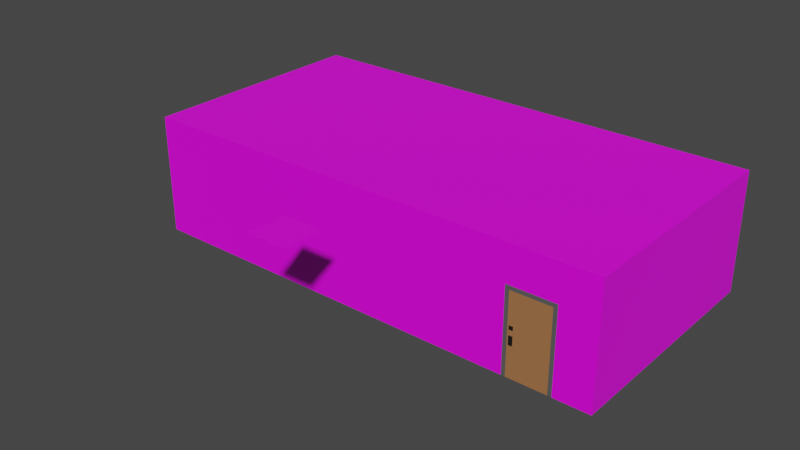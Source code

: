 # Source: Facility_ObservationDeck.blend  (saved by Blender 2.81.16; exported with 4.5.12 LTS)
import bpy
from mathutils import Matrix  # noqa: F401  (used for matrix-valued properties, if any)

bpy.ops.wm.read_factory_settings(use_empty=True)
scene = bpy.context.scene
scene.name = 'Scene'

# ---- collections
col_collection = bpy.data.collections.new('Collection'); scene.collection.children.link(col_collection)

# ---- images (referenced by path relative to the original .blend; pixels are not part of the script)
import os
ASSET_DIR = os.environ.get("B2B_ASSET_DIR", "")  # directory of the original .blend (textures are referenced by path, not embedded)
HERE = os.path.dirname(os.path.abspath(__file__))  # packed textures are extracted next to this script under _unpacked/

def load_image(name, relpath, width, height, colorspace="sRGB"):
    """Load a texture the original file referenced (path relative to the .blend, or extracted next to this script)."""
    p = next((c for c in (os.path.join(HERE, relpath), os.path.join(ASSET_DIR, relpath)) if relpath and os.path.exists(c)), "")
    if p:
        img = bpy.data.images.load(p, check_existing=True)
        img.name = name
    else:  # same state as the original file: an image datablock whose file is absent (Cycles renders it pink)
        img = bpy.data.images.new(name, width, height)
        img.source = "FILE"
        img.filepath = "//" + (relpath or name)
    img.colorspace_settings.name = colorspace
    return img
img_tile_png = load_image('tile.png', 'tile.png', 1024, 1024, 'sRGB')

# ---- materials (node trees are filled in below, after node groups)
mat_tile = bpy.data.materials.new('Tile')
mat_tile.alpha_threshold = 0.0
mat_tile.use_transparent_shadow = False
mat_tile.line_color = (0.0, 0.0, 0.0, 1.0)
mat_door = bpy.data.materials.new('Door')
mat_door.use_transparent_shadow = False
mat_windowframe = bpy.data.materials.new('Windowframe')
mat_windowframe.use_transparent_shadow = False
mat_floortile = bpy.data.materials.new('Floortile')
mat_floortile.use_transparent_shadow = False
mat_ceiling = bpy.data.materials.new('Ceiling')
mat_ceiling.use_transparent_shadow = False
mat_doorknobmetal = bpy.data.materials.new('Doorknobmetal')
mat_doorknobmetal.use_transparent_shadow = False
mat_table = bpy.data.materials.new('Table')
mat_table.use_transparent_shadow = False
mat_computer = bpy.data.materials.new('Computer')
mat_computer.use_transparent_shadow = False
mat_chair = bpy.data.materials.new('Chair')
mat_chair.use_transparent_shadow = False

# ---- material node trees
mat_tile.use_nodes = True; mat_tile.node_tree.nodes.clear()
_N = mat_tile.node_tree.nodes; _L = mat_tile.node_tree.links
n0 = _N.new('ShaderNodeOutputMaterial'); n0.name = 'Material Output'; n0.location = (300, 300)
n1 = _N.new('ShaderNodeBsdfPrincipled'); n1.name = 'Principled BSDF'; n1.location = (10, 300)
n1.distribution = 'GGX'
n1.subsurface_method = 'BURLEY'
n1.inputs[2].default_value = 0.4
n1.inputs[3].default_value = 1.45
n1.inputs[27].default_value = (0.0, 0.0, 0.0, 1.0)
n1.inputs[28].default_value = 1.0
n2 = _N.new('ShaderNodeTexImage'); n2.name = 'Image Texture'; n2.location = (-280, 260)
n2.image = img_tile_png
_L.new(n1.outputs[0], n0.inputs[0])
_L.new(n2.outputs[0], n1.inputs[0])
n0.is_active_output = True
mat_door.use_nodes = True; mat_door.node_tree.nodes.clear()
_N = mat_door.node_tree.nodes; _L = mat_door.node_tree.links
n0 = _N.new('ShaderNodeOutputMaterial'); n0.name = 'Material Output'; n0.location = (300, 300)
n1 = _N.new('ShaderNodeBsdfPrincipled'); n1.name = 'Principled BSDF'; n1.location = (10, 300)
n1.distribution = 'GGX'
n1.subsurface_method = 'BURLEY'
n1.inputs[0].default_value = (0.3801, 0.1633, 0.06277, 1.0)
n1.inputs[3].default_value = 1.45
n1.inputs[27].default_value = (0.0, 0.0, 0.0, 1.0)
n1.inputs[28].default_value = 1.0
_L.new(n1.outputs[0], n0.inputs[0])
n0.is_active_output = True
mat_windowframe.use_nodes = True; mat_windowframe.node_tree.nodes.clear()
_N = mat_windowframe.node_tree.nodes; _L = mat_windowframe.node_tree.links
n0 = _N.new('ShaderNodeOutputMaterial'); n0.name = 'Material Output'; n0.location = (300, 300)
n1 = _N.new('ShaderNodeBsdfPrincipled'); n1.name = 'Principled BSDF'; n1.location = (10, 300)
n1.distribution = 'GGX'
n1.subsurface_method = 'BURLEY'
n1.inputs[0].default_value = (0.2703, 0.2703, 0.2703, 1.0)
n1.inputs[1].default_value = 0.7349
n1.inputs[3].default_value = 1.45
n1.inputs[13].default_value = 0.5482
n1.inputs[27].default_value = (0.0, 0.0, 0.0, 1.0)
n1.inputs[28].default_value = 1.0
_L.new(n1.outputs[0], n0.inputs[0])
n0.is_active_output = True
mat_floortile.use_nodes = True; mat_floortile.node_tree.nodes.clear()
_N = mat_floortile.node_tree.nodes; _L = mat_floortile.node_tree.links
n0 = _N.new('ShaderNodeOutputMaterial'); n0.name = 'Material Output'; n0.location = (300, 300)
n1 = _N.new('ShaderNodeBsdfPrincipled'); n1.name = 'Principled BSDF'; n1.location = (10, 300)
n1.distribution = 'GGX'
n1.subsurface_method = 'BURLEY'
n1.inputs[3].default_value = 1.45
n1.inputs[27].default_value = (0.0, 0.0, 0.0, 1.0)
n1.inputs[28].default_value = 1.0
n2 = _N.new('ShaderNodeTexImage'); n2.name = 'Image Texture'; n2.location = (-280, 260)
n2.image = img_tile_png
_L.new(n1.outputs[0], n0.inputs[0])
_L.new(n2.outputs[0], n1.inputs[0])
n0.is_active_output = True
mat_ceiling.use_nodes = True; mat_ceiling.node_tree.nodes.clear()
_N = mat_ceiling.node_tree.nodes; _L = mat_ceiling.node_tree.links
n0 = _N.new('ShaderNodeOutputMaterial'); n0.name = 'Material Output'; n0.location = (300, 300)
n1 = _N.new('ShaderNodeBsdfPrincipled'); n1.name = 'Principled BSDF'; n1.location = (10, 300)
n1.distribution = 'GGX'
n1.subsurface_method = 'BURLEY'
n1.inputs[3].default_value = 1.45
n1.inputs[27].default_value = (0.0, 0.0, 0.0, 1.0)
n1.inputs[28].default_value = 1.0
n2 = _N.new('ShaderNodeTexImage'); n2.name = 'Image Texture'; n2.location = (-280, 260)
n2.image = img_tile_png
_L.new(n1.outputs[0], n0.inputs[0])
_L.new(n2.outputs[0], n1.inputs[0])
n0.is_active_output = True
mat_doorknobmetal.use_nodes = True; mat_doorknobmetal.node_tree.nodes.clear()
_N = mat_doorknobmetal.node_tree.nodes; _L = mat_doorknobmetal.node_tree.links
n0 = _N.new('ShaderNodeOutputMaterial'); n0.name = 'Material Output'; n0.location = (300, 300)
n1 = _N.new('ShaderNodeBsdfPrincipled'); n1.name = 'Principled BSDF'; n1.location = (10, 300)
n1.distribution = 'GGX'
n1.subsurface_method = 'BURLEY'
n1.inputs[0].default_value = (0.03741, 0.03741, 0.03741, 1.0)
n1.inputs[1].default_value = 0.7892
n1.inputs[3].default_value = 1.45
n1.inputs[27].default_value = (0.0, 0.0, 0.0, 1.0)
n1.inputs[28].default_value = 1.0
_L.new(n1.outputs[0], n0.inputs[0])
n0.is_active_output = True
mat_table.use_nodes = True; mat_table.node_tree.nodes.clear()
_N = mat_table.node_tree.nodes; _L = mat_table.node_tree.links
n0 = _N.new('ShaderNodeOutputMaterial'); n0.name = 'Material Output'; n0.location = (300, 300)
n1 = _N.new('ShaderNodeBsdfPrincipled'); n1.name = 'Principled BSDF'; n1.location = (10, 300)
n1.distribution = 'GGX'
n1.subsurface_method = 'BURLEY'
n1.inputs[0].default_value = (0.1817, 0.1817, 0.1817, 1.0)
n1.inputs[3].default_value = 1.45
n1.inputs[27].default_value = (0.0, 0.0, 0.0, 1.0)
n1.inputs[28].default_value = 1.0
_L.new(n1.outputs[0], n0.inputs[0])
n0.is_active_output = True
mat_computer.use_nodes = True; mat_computer.node_tree.nodes.clear()
_N = mat_computer.node_tree.nodes; _L = mat_computer.node_tree.links
n0 = _N.new('ShaderNodeOutputMaterial'); n0.name = 'Material Output'; n0.location = (300, 300)
n1 = _N.new('ShaderNodeBsdfPrincipled'); n1.name = 'Principled BSDF'; n1.location = (10, 300)
n1.distribution = 'GGX'
n1.subsurface_method = 'BURLEY'
n1.inputs[0].default_value = (0.003642, 0.003642, 0.003642, 1.0)
n1.inputs[3].default_value = 1.45
n1.inputs[13].default_value = 0.1446
n1.inputs[27].default_value = (0.0, 0.0, 0.0, 1.0)
n1.inputs[28].default_value = 1.0
_L.new(n1.outputs[0], n0.inputs[0])
n0.is_active_output = True
mat_chair.use_nodes = True; mat_chair.node_tree.nodes.clear()
_N = mat_chair.node_tree.nodes; _L = mat_chair.node_tree.links
n0 = _N.new('ShaderNodeOutputMaterial'); n0.name = 'Material Output'; n0.location = (300, 300)
n1 = _N.new('ShaderNodeBsdfPrincipled'); n1.name = 'Principled BSDF'; n1.location = (10, 300)
n1.distribution = 'GGX'
n1.subsurface_method = 'BURLEY'
n1.inputs[0].default_value = (0.01739, 0.01739, 0.01739, 1.0)
n1.inputs[3].default_value = 1.45
n1.inputs[13].default_value = 0.01807
n1.inputs[27].default_value = (0.0, 0.0, 0.0, 1.0)
n1.inputs[28].default_value = 1.0
_L.new(n1.outputs[0], n0.inputs[0])
n0.is_active_output = True

# ---- world
world_world = bpy.data.worlds.new('World'); scene.world = world_world
world_world.use_nodes = True; world_world.node_tree.nodes.clear()
_N = world_world.node_tree.nodes; _L = world_world.node_tree.links
n0 = _N.new('ShaderNodeOutputWorld'); n0.name = 'World Output'; n0.location = (300, 300)
n1 = _N.new('ShaderNodeBackground'); n1.name = 'Background'; n1.location = (10, 300)
n1.inputs[0].default_value = (0.05088, 0.05088, 0.05088, 1.0)
_L.new(n1.outputs[0], n0.inputs[0])
n0.is_active_output = True
world_world.color = (0.05088, 0.05088, 0.05088)
world_world.use_sun_shadow = False
world_world.sun_shadow_jitter_overblur = 0.0

# ---- meshes
me_cube = bpy.data.meshes.new('Cube')
me_cube.from_pydata([(6.0, 0.0, 3.0), (6.0, 0.0, 0.0), (6.0, -6.0, 0.0), (-6.0, 0.0, 0.0), (6.0, -6.0, 3.0), (-6.0, 0.0, 3.0), (-6.0, -6.0, 3.0), (-6.0, -6.0, 0.0), (5.0, -6.0, 3.0), (4.0, -6.0, 3.0), (5.0, 0.0, 0.0), (4.0, 0.0, 0.0), (4.0, 0.0, 3.0), (5.0, 0.0, 3.0), (4.0, -6.0, 0.0), (5.0, -6.0, 0.0), (-6.0, -6.0, 2.0), (-6.0, 0.0, 2.0), (6.0, 0.0, 2.0), (6.0, -6.0, 2.0), (5.0, -6.0, 2.0), (4.0, -6.0, 2.0), (5.9, 0.0, 3.0), (5.9, -6.0, 0.0), (5.9, -6.0, 3.0), (5.9, 0.0, 0.0), (5.9, -6.0, 2.0), (5.9, 0.0, 2.0), (-5.9, -6.0, 3.0), (-5.9, 0.0, 0.0), (-5.9, 0.0, 3.0), (-5.9, -6.0, 0.0), (-5.9, 0.0, 2.0), (-5.9, -6.0, 2.0), (-6.0, -6.0, 0.1), (-6.0, 0.0, 0.1), (6.0, 0.0, 0.1), (6.0, -6.0, 0.1), (5.0, -6.0, 0.1), (4.0, -6.0, 0.1), (4.0, 0.0, 0.1), (5.0, 0.0, 0.1), (5.9, 0.0, 0.1), (5.9, -6.0, 0.1), (-5.9, -6.0, 0.1), (-5.9, 0.0, 0.1), (-6.0, -6.0, 2.9), (-6.0, 0.0, 2.9), (6.0, 0.0, 2.9), (6.0, -6.0, 2.9), (5.0, -6.0, 2.9), (4.0, -6.0, 2.9), (4.0, 0.0, 2.9), (5.0, 0.0, 2.9), (5.9, -6.0, 2.9), (5.9, 0.0, 2.9), (-5.9, 0.0, 2.9), (-5.9, -6.0, 2.9), (5.1, -6.0, 3.0), (5.1, 0.0, 0.0), (5.1, -6.0, 2.0), (5.1, 0.0, 3.0), (5.1, -6.0, 0.0), (5.1, 0.0, 0.1), (5.1, -6.0, 0.1), (5.1, 0.0, 2.9), (5.1, -6.0, 2.9), (3.9, 0.0, 3.0), (3.9, -6.0, 0.0), (3.9, -6.0, 3.0), (3.9, 0.0, 0.0), (3.9, -6.0, 2.0), (3.9, -6.0, 0.1), (3.9, 0.0, 0.1), (3.9, -6.0, 2.9), (3.9, 0.0, 2.9), (-6.0, -6.0, 2.1), (-6.0, 0.0, 2.1), (6.0, 0.0, 2.1), (6.0, -6.0, 2.1), (5.0, -6.0, 2.1), (4.0, -6.0, 2.1), (5.9, -6.0, 2.1), (5.9, 0.0, 2.1), (-5.9, 0.0, 2.1), (-5.9, -6.0, 2.1), (5.1, -6.0, 2.1), (3.9, -6.0, 2.1)], [], [(25, 23, 2, 1), (55, 22, 0, 48), (48, 49, 4, 0), (46, 47, 5, 6), (57, 46, 6, 28), (30, 28, 6, 5), (61, 58, 8, 13), (13, 8, 9, 12), (66, 50, 8, 58), (50, 51, 9, 8), (75, 67, 12, 52), (52, 12, 13, 53), (70, 68, 14, 11), (11, 14, 15, 10), (38, 39, 21, 20), (64, 38, 20, 60), (44, 34, 16, 33), (34, 35, 17, 16), (36, 37, 19, 18), (42, 27, 18, 36), (37, 43, 26, 19), (49, 54, 24, 4), (0, 4, 24, 22), (65, 61, 22, 55), (59, 62, 23, 25), (72, 44, 33, 71), (35, 17, 32, 45), (3, 7, 31, 29), (47, 5, 30, 56), (67, 69, 28, 30), (74, 57, 28, 69), (3, 35, 45, 29), (68, 31, 44, 72), (2, 23, 43, 37), (59, 63, 42, 25), (25, 42, 36, 1), (1, 2, 37, 36), (7, 3, 35, 34), (31, 7, 34, 44), (62, 15, 38, 64), (15, 14, 39, 38), (70, 73, 40, 11), (11, 40, 41, 10), (87, 85, 57, 74), (77, 47, 56, 84), (79, 82, 54, 49), (80, 81, 51, 50), (86, 80, 50, 66), (85, 76, 46, 57), (76, 77, 47, 46), (78, 79, 49, 48), (83, 55, 48, 78), (82, 86, 66, 54), (23, 62, 64, 43), (10, 41, 63, 59), (10, 15, 62, 59), (53, 13, 61, 65), (43, 64, 60, 26), (54, 66, 58, 24), (22, 24, 58, 61), (81, 87, 74, 51), (29, 45, 73, 70), (14, 68, 72, 39), (51, 74, 69, 9), (12, 9, 69, 67), (39, 72, 71, 21), (29, 31, 68, 70), (56, 30, 67, 75), (21, 71, 87, 81), (26, 60, 86, 82), (27, 83, 78, 18), (18, 19, 79, 78), (16, 17, 77, 76), (33, 16, 76, 85), (60, 20, 80, 86), (20, 21, 81, 80), (19, 26, 82, 79), (17, 77, 84, 32), (71, 33, 85, 87)])
me_cube.polygons.foreach_set('material_index', [3, 2, 0, 0, 0, 4, 4, 4, 0, 0, 2, 2, 3, 3, 1, 2, 0, 0, 0, 2, 0, 0, 4, 2, 3, 0, 2, 3, 2, 4, 0, 2, 0, 0, 2, 2, 0, 0, 0, 2, 1, 2, 2, 0, 2, 0, 0, 0, 0, 0, 0, 2, 0, 0, 2, 3, 2, 0, 0, 4, 0, 2, 2, 0, 4, 2, 3, 2, 2, 0, 2, 0, 0, 0, 2, 2, 0, 2, 0])
_uv = me_cube.uv_layers.new(name='UVMap')
_uv.uv.foreach_set('vector', [5.999, 0.09998, 0.0, 0.09998, 0.0, 1.43e-06, 5.999, 0.0, 13.21, 4.159, 13.0, 4.159, 13.0, 3.999, 13.21, 3.999, 0.09998, 2.535e-07, 0.09998, 5.999, 4.767e-07, 5.999, 0.0, 2.622e-07, 0.09998, 0.0, 0.09998, 5.999, 4.767e-07, 5.999, 0.0, 0.0, 2.899, 0.09998, 2.899, 0.0, 2.999, 0.0, 2.999, 0.09998, 1.938e-06, 11.9, 5.999, 11.9, 5.999, 12.0, 1.955e-06, 12.0, 1.466e-07, 0.8998, 5.999, 0.8998, 5.999, 0.9998, 1.629e-07, 0.9998, 1.629e-07, 0.9998, 5.999, 0.9998, 5.999, 2.0, 3.258e-07, 2.0, 2.899, 11.1, 2.899, 11.0, 2.999, 11.0, 2.999, 11.1, 2.899, 11.0, 2.899, 9.998, 2.999, 9.998, 2.999, 11.0, 13.21, 9.14, 13.0, 9.14, 13.0, 8.798, 13.21, 8.798, 13.21, 8.798, 13.0, 8.798, 13.0, 4.799, 13.21, 4.799, 5.999, 2.1, 9.535e-07, 2.1, 9.535e-07, 2.0, 5.999, 2.0, 5.999, 2.0, 9.535e-07, 2.0, 9.535e-07, 0.9998, 5.999, 0.9998, 0.09998, 11.0, 0.09998, 9.998, 2.0, 9.998, 2.0, 11.0, 0.09998, 11.1, 0.09998, 11.0, 2.0, 11.0, 2.0, 11.1, 0.09998, 0.09998, 0.09998, 0.0, 2.0, 0.0, 2.0, 0.09998, 2.899, 4.767e-07, 2.899, 5.999, 0.9998, 5.999, 0.9998, 4.767e-07, 2.899, 8.741e-09, 2.899, 5.999, 0.9998, 5.999, 0.9998, 1.748e-07, 15.8, 4.159, 14.05, 4.159, 14.05, 3.999, 15.8, 3.999, 0.09998, 12.0, 0.09998, 11.9, 2.0, 11.9, 2.0, 12.0, 2.899, 12.0, 2.899, 11.9, 2.999, 11.9, 2.999, 12.0, 0.0, 1.43e-06, 5.999, 0.0, 5.999, 0.09998, 1.629e-08, 0.09998, 13.21, 4.703, 13.0, 4.703, 13.0, 4.159, 13.21, 4.159, 5.999, 0.8998, 9.535e-07, 0.8998, 0.0, 0.09998, 5.999, 0.09998, 0.09998, 9.898, 0.09998, 0.09998, 2.0, 0.09998, 2.0, 9.898, 15.8, 16.0, 14.05, 16.0, 14.05, 15.64, 15.8, 15.64, 5.999, 12.0, 2.86e-06, 12.0, 2.86e-06, 11.9, 5.999, 11.9, 13.21, 16.0, 13.0, 16.0, 13.0, 15.64, 13.21, 15.64, 3.421e-07, 2.1, 5.999, 2.1, 5.999, 11.9, 1.938e-06, 11.9, 2.899, 9.898, 2.899, 0.09998, 2.999, 0.09998, 2.999, 9.898, 16.0, 16.0, 15.8, 16.0, 15.8, 15.64, 16.0, 15.64, 9.058e-08, 9.898, 3.536e-07, 0.09998, 0.09998, 0.09998, 0.09998, 9.898, 4.088e-07, 12.0, 4.164e-07, 11.9, 0.09998, 11.9, 0.09998, 12.0, 16.0, 4.703, 15.8, 4.703, 15.8, 4.159, 16.0, 4.159, 16.0, 4.159, 15.8, 4.159, 15.8, 3.999, 16.0, 3.999, 2.999, 0.0, 2.999, 5.999, 2.899, 5.999, 2.899, 8.741e-09, 2.999, 4.767e-07, 2.999, 5.999, 2.899, 5.999, 2.899, 4.767e-07, 3.536e-07, 0.09998, 3.611e-07, 0.0, 0.09998, 0.0, 0.09998, 0.09998, 0.0, 11.1, 7.548e-09, 11.0, 0.09998, 11.0, 0.09998, 11.1, 7.548e-09, 11.0, 8.303e-08, 9.998, 0.09998, 9.998, 0.09998, 11.0, 16.0, 9.14, 15.8, 9.14, 15.8, 8.798, 16.0, 8.798, 16.0, 8.798, 15.8, 8.798, 15.8, 4.799, 16.0, 4.799, 2.1, 9.898, 2.1, 0.09998, 2.899, 0.09998, 2.899, 9.898, 13.84, 16.0, 13.21, 16.0, 13.21, 15.64, 13.84, 15.64, 2.1, 12.0, 2.1, 11.9, 2.899, 11.9, 2.899, 12.0, 2.1, 11.0, 2.1, 9.998, 2.899, 9.998, 2.899, 11.0, 2.1, 11.1, 2.1, 11.0, 2.899, 11.0, 2.899, 11.1, 2.1, 0.09998, 2.1, 0.0, 2.899, 0.0, 2.899, 0.09998, 0.8998, 4.767e-07, 0.8998, 5.999, 0.09998, 5.999, 0.09998, 0.0, 0.8998, 1.836e-07, 0.8998, 5.999, 0.09998, 5.999, 0.09998, 2.535e-07, 13.84, 4.159, 13.21, 4.159, 13.21, 3.999, 13.84, 3.999, 2.1, 11.9, 2.1, 11.1, 2.899, 11.1, 2.899, 11.9, 4.164e-07, 11.9, 0.0, 11.1, 0.09998, 11.1, 0.09998, 11.9, 16.0, 4.799, 15.8, 4.799, 15.8, 4.703, 16.0, 4.703, 5.999, 0.9998, 9.535e-07, 0.9998, 9.535e-07, 0.8998, 5.999, 0.8998, 13.21, 4.799, 13.0, 4.799, 13.0, 4.703, 13.21, 4.703, 0.09998, 11.9, 0.09998, 11.1, 2.0, 11.1, 2.0, 11.9, 2.899, 11.9, 2.899, 11.1, 2.999, 11.1, 2.999, 11.9, 1.629e-08, 0.09998, 5.999, 0.09998, 5.999, 0.8998, 1.466e-07, 0.8998, 2.1, 9.998, 2.1, 9.898, 2.899, 9.898, 2.899, 9.998, 16.0, 15.64, 15.8, 15.64, 15.8, 9.14, 16.0, 9.14, 8.303e-08, 9.998, 9.058e-08, 9.898, 0.09998, 9.898, 0.09998, 9.998, 2.899, 9.998, 2.899, 9.898, 2.999, 9.898, 2.999, 9.998, 3.258e-07, 2.0, 5.999, 2.0, 5.999, 2.1, 3.421e-07, 2.1, 0.09998, 9.998, 0.09998, 9.898, 2.0, 9.898, 2.0, 9.998, 5.999, 11.9, 2.86e-06, 11.9, 9.535e-07, 2.1, 5.999, 2.1, 13.21, 15.64, 13.0, 15.64, 13.0, 9.14, 13.21, 9.14, 2.0, 9.998, 2.0, 9.898, 2.1, 9.898, 2.1, 9.998, 2.0, 11.9, 2.0, 11.1, 2.1, 11.1, 2.1, 11.9, 14.05, 4.159, 13.84, 4.159, 13.84, 3.999, 14.05, 3.999, 0.9998, 1.748e-07, 0.9998, 5.999, 0.8998, 5.999, 0.8998, 1.836e-07, 0.9998, 4.767e-07, 0.9998, 5.999, 0.8998, 5.999, 0.8998, 4.767e-07, 2.0, 0.09998, 2.0, 0.0, 2.1, 0.0, 2.1, 0.09998, 2.0, 11.1, 2.0, 11.0, 2.1, 11.0, 2.1, 11.1, 2.0, 11.0, 2.0, 9.998, 2.1, 9.998, 2.1, 11.0, 2.0, 12.0, 2.0, 11.9, 2.1, 11.9, 2.1, 12.0, 14.05, 16.0, 13.84, 16.0, 13.84, 15.64, 14.05, 15.64, 2.0, 9.898, 2.0, 0.09998, 2.1, 0.09998, 2.1, 9.898])
me_cube.materials.append(mat_tile)
me_cube.materials.append(mat_door)
me_cube.materials.append(mat_windowframe)
me_cube.materials.append(mat_floortile)
me_cube.materials.append(mat_ceiling)
me_cube.use_remesh_preserve_volume = False
me_cube.use_remesh_preserve_attributes = False
me_cube.use_mirror_vertex_groups = False
me_cube.update()
me_cube_001 = bpy.data.meshes.new('Cube.001')
me_cube_001.from_pydata([(-2.922, 1.913, 0.0), (-2.922, 1.913, 0.005), (-2.922, 2.913, 0.0), (-2.922, 2.913, 0.005), (-1.922, 1.913, 0.0), (-1.922, 1.913, 0.005), (-1.922, 2.913, 0.0), (-1.922, 2.913, 0.005)], [], [(0, 1, 3, 2), (2, 3, 7, 6), (6, 7, 5, 4), (4, 5, 1, 0), (2, 6, 4, 0), (7, 3, 1, 5)])
_uv = me_cube_001.uv_layers.new(name='UVMap')
_uv.uv.foreach_set('vector', [8.941e-08, 0.0, 8.941e-08, 0.0, 8.941e-08, 0.0, 8.941e-08, 0.0, 8.941e-08, 0.0, 8.941e-08, 0.0, 8.941e-08, 0.0, 8.941e-08, 0.0, 8.941e-08, 0.0, 8.941e-08, 0.0, 8.941e-08, 0.0, 8.941e-08, 0.0, 8.941e-08, 0.0, 8.941e-08, 0.0, 8.941e-08, 0.0, 8.941e-08, 0.0, 0.9999, 0.9999, 9.998e-05, 0.9999, 0.0001001, 9.998e-05, 0.9999, 0.0001001, 9.998e-05, 9.998e-05, 0.9999, 0.0001001, 0.9999, 0.9999, 9.998e-05, 0.9999])
me_cube_001.materials.append(mat_tile)
me_cube_001.use_remesh_fix_poles = True
me_cube_001.use_remesh_preserve_attributes = False
me_cube_001.use_mirror_vertex_groups = False
me_cube_001.update()
me_cube_002 = bpy.data.meshes.new('Cube.002')
me_cube_002.from_pydata([(-0.0462, -0.0462, -0.0462), (-0.0462, -0.0462, 0.1704), (-0.0462, 0.0462, -0.0462), (-0.0462, 0.0462, 0.1704), (0.0462, -0.0462, -0.0462), (0.0462, -0.0462, 0.1704), (0.0462, 0.0462, -0.0462), (0.0462, 0.0462, 0.1704), (-0.0462, -0.0462, 0.3101), (-0.0462, 0.0462, 0.3101), (0.0462, -0.0462, 0.3101), (0.0462, 0.0462, 0.3101), (-0.0462, -0.0462, 0.3965), (-0.0462, 0.0462, 0.3965), (0.0462, 0.0462, 0.3965), (0.0462, -0.0462, 0.3965)], [], [(0, 1, 3, 2), (2, 3, 7, 6), (6, 7, 5, 4), (4, 5, 1, 0), (2, 6, 4, 0), (7, 3, 1, 5), (11, 10, 8, 9), (14, 13, 12, 15), (8, 10, 15, 12), (11, 9, 13, 14), (10, 11, 14, 15), (9, 8, 12, 13)])
_uv = me_cube_002.uv_layers.new(name='UVMap')
_uv.uv.foreach_set('vector', [0.375, 0.0, 0.625, 0.0, 0.625, 0.25, 0.375, 0.25, 0.375, 0.25, 0.625, 0.25, 0.625, 0.5, 0.375, 0.5, 0.375, 0.5, 0.625, 0.5, 0.625, 0.75, 0.375, 0.75, 0.375, 0.75, 0.625, 0.75, 0.625, 1.0, 0.375, 1.0, 0.125, 0.5, 0.375, 0.5, 0.375, 0.75, 0.125, 0.75, 0.625, 0.5, 0.875, 0.5, 0.875, 0.75, 0.625, 0.75, 0.625, 0.5, 0.625, 0.75, 0.875, 0.75, 0.875, 0.5, 0.625, 0.5, 0.875, 0.5, 0.875, 0.75, 0.625, 0.75, 0.875, 0.75, 0.625, 0.75, 0.625, 0.75, 0.875, 0.75, 0.625, 0.5, 0.875, 0.5, 0.875, 0.5, 0.625, 0.5, 0.625, 0.75, 0.625, 0.5, 0.625, 0.5, 0.625, 0.75, 0.875, 0.5, 0.875, 0.75, 0.875, 0.75, 0.875, 0.5])
me_cube_002.materials.append(mat_doorknobmetal)
me_cube_002.use_remesh_fix_poles = True
me_cube_002.use_remesh_preserve_attributes = False
me_cube_002.use_mirror_vertex_groups = False
me_cube_002.update()
me_cube_003 = bpy.data.meshes.new('Cube.003')
me_cube_003.from_pydata([(-1.0, -0.5, 0.6779), (-1.0, -0.5, 0.7), (-1.0, 0.5, 0.6779), (-1.0, 0.5, 0.7), (1.0, -0.5, 0.6779), (1.0, -0.5, 0.7), (1.0, 0.5, 0.6779), (1.0, 0.5, 0.7), (0.8, 0.5, 0.6779), (-0.8, 0.5, 0.6779), (-0.8, 0.5, 0.7), (0.8, 0.5, 0.7), (-0.8, -0.5, 0.6779), (0.8, -0.5, 0.6779), (0.8, -0.5, 0.7), (-0.8, -0.5, 0.7), (0.9, 0.5, 0.7), (0.9, -0.5, 0.6779), (0.9, 0.5, 0.6779), (0.9, -0.5, 0.7), (-0.9, 0.5, 0.6779), (-0.9, -0.5, 0.7), (-0.9, 0.5, 0.7), (-0.9, -0.5, 0.6779), (-1.0, 0.3, 0.6779), (-1.0, -0.3, 0.6779), (-1.0, -0.3, 0.7), (-1.0, 0.3, 0.7), (1.0, -0.3, 0.6779), (1.0, 0.3, 0.6779), (1.0, 0.3, 0.7), (1.0, -0.3, 0.7), (0.8, 0.3, 0.7), (0.8, -0.3, 0.7), (-0.8, 0.3, 0.7), (-0.8, -0.3, 0.7), (-0.8, 0.3, 0.6779), (-0.8, -0.3, 0.6779), (0.8, 0.3, 0.6779), (0.8, -0.3, 0.6779), (0.9, 0.3, 0.7), (0.9, -0.3, 0.7), (0.9, 0.3, 0.6779), (0.9, -0.3, 0.6779), (-0.9, 0.3, 0.6779), (-0.9, -0.3, 0.6779), (-0.9, 0.3, 0.7), (-0.9, -0.3, 0.7), (-1.0, 0.4, 0.7), (1.0, 0.4, 0.6779), (-1.0, 0.4, 0.6779), (1.0, 0.4, 0.7), (0.8, 0.4, 0.7), (-0.8, 0.4, 0.7), (-0.8, 0.4, 0.6779), (0.8, 0.4, 0.6779), (0.9, 0.4, 0.7), (0.9, 0.4, 0.6779), (-0.9, 0.4, 0.6779), (-0.9, 0.4, 0.7), (-1.0, -0.3999, 0.6779), (1.0, -0.3999, 0.7), (0.8, -0.3999, 0.7), (-0.8, -0.3999, 0.7), (-0.8, -0.3999, 0.6779), (0.8, -0.3999, 0.6779), (0.9, -0.3999, 0.7), (0.9, -0.3999, 0.6779), (-0.9, -0.3999, 0.6779), (-0.9, -0.3999, 0.7), (-1.0, -0.3999, 0.7), (1.0, -0.3999, 0.6779), (-0.8, 0.4, 0.0), (-0.8, 0.3, 0.0), (0.8, 0.4, 0.0), (0.8, 0.3, 0.0), (0.9, 0.4, 0.0), (0.9, 0.3, 0.0), (-0.9, 0.4, 0.0), (-0.9, 0.3, 0.0), (0.9, -0.3, 0.0), (0.8, -0.3, 0.0), (-0.8, -0.3, 0.0), (-0.9, -0.3, 0.0), (-0.8, -0.3999, 0.0), (0.8, -0.3999, 0.0), (0.9, -0.3999, 0.0), (-0.9, -0.3999, 0.0), (0.8, -0.3, 0.2587), (0.8, -0.3, 0.1728), (0.8, -0.3999, 0.1728), (0.8, -0.3999, 0.2587), (0.9, -0.3999, 0.2587), (0.9, -0.3999, 0.1728), (0.9, -0.3, 0.1728), (0.9, -0.3, 0.2587), (0.9, 0.4, 0.2587), (0.9, 0.4, 0.1728), (0.8, 0.4, 0.1728), (0.8, 0.4, 0.2587), (0.9, 0.3, 0.2587), (0.9, 0.3, 0.1728), (0.8, 0.3, 0.2587), (0.8, 0.3, 0.1728), (-0.9, 0.3, 0.2565), (-0.9, 0.3, 0.1707), (-0.8, 0.3, 0.1707), (-0.8, 0.3, 0.2565), (-0.8, 0.4, 0.1707), (-0.8, 0.4, 0.2565), (-0.9, 0.4, 0.2565), (-0.9, 0.4, 0.1707), (-0.9, -0.3999, 0.2587), (-0.9, -0.3999, 0.1728), (-0.8, -0.3999, 0.1728), (-0.8, -0.3999, 0.2587), (-0.8, -0.3, 0.1728), (-0.8, -0.3, 0.2587), (-0.9, -0.3, 0.1728), (-0.9, -0.3, 0.2587)], [], [(50, 48, 3, 2), (18, 16, 7, 6), (71, 61, 5, 4), (23, 21, 1, 0), (67, 71, 4, 17), (69, 70, 1, 21), (66, 62, 14, 19), (62, 63, 15, 14), (68, 64, 12, 23), (64, 65, 13, 12), (17, 19, 14, 13), (13, 14, 15, 12), (20, 22, 10, 9), (9, 10, 11, 8), (4, 5, 19, 17), (61, 66, 19, 5), (65, 67, 17, 13), (8, 11, 16, 18), (2, 3, 22, 20), (60, 68, 23, 0), (63, 69, 21, 15), (12, 15, 21, 23), (53, 59, 46, 34), (34, 46, 47, 35), (50, 58, 44, 24), (24, 44, 45, 25), (90, 89, 81, 85), (38, 42, 43, 39), (51, 56, 40, 30), (30, 40, 41, 31), (54, 55, 38, 36), (36, 38, 39, 37), (116, 114, 84, 82), (44, 36, 37, 45), (52, 53, 34, 32), (32, 34, 35, 33), (56, 52, 32, 40), (40, 32, 33, 41), (59, 48, 27, 46), (46, 27, 26, 47), (57, 49, 29, 42), (42, 29, 28, 43), (49, 51, 30, 29), (29, 30, 31, 28), (60, 70, 26, 25), (25, 26, 27, 24), (6, 7, 51, 49), (18, 6, 49, 57), (22, 3, 48, 59), (16, 11, 52, 56), (11, 10, 53, 52), (20, 9, 54, 58), (9, 8, 55, 54), (7, 16, 56, 51), (8, 18, 57, 55), (2, 20, 58, 50), (10, 22, 59, 53), (24, 27, 48, 50), (0, 1, 70, 60), (35, 47, 69, 63), (25, 45, 68, 60), (98, 97, 76, 74), (31, 41, 66, 61), (37, 39, 65, 64), (114, 113, 87, 84), (33, 35, 63, 62), (41, 33, 62, 66), (47, 26, 70, 69), (43, 28, 71, 67), (28, 31, 61, 71), (74, 76, 77, 75), (78, 72, 73, 79), (81, 80, 86, 85), (83, 82, 84, 87), (97, 101, 77, 76), (106, 105, 79, 73), (108, 106, 73, 72), (94, 93, 86, 80), (105, 111, 78, 79), (118, 116, 82, 83), (93, 90, 85, 86), (111, 108, 72, 78), (101, 103, 75, 77), (113, 118, 83, 87), (103, 98, 74, 75), (89, 94, 80, 81), (39, 43, 95, 88), (102, 103, 89, 88), (67, 65, 91, 92), (92, 91, 90, 93), (43, 67, 92, 95), (95, 92, 93, 94), (65, 39, 88, 91), (91, 88, 89, 90), (38, 55, 99, 102), (102, 99, 98, 103), (42, 38, 102, 100), (100, 102, 88, 95), (57, 42, 100, 96), (96, 100, 101, 97), (55, 57, 96, 99), (99, 96, 97, 98), (58, 54, 109, 110), (110, 109, 108, 111), (44, 58, 110, 104), (104, 110, 111, 105), (54, 36, 107, 109), (109, 107, 106, 108), (36, 44, 104, 107), (101, 100, 95, 94), (68, 45, 119, 112), (112, 119, 118, 113), (45, 37, 117, 119), (103, 101, 94, 89), (64, 68, 112, 115), (115, 112, 113, 114), (37, 64, 115, 117), (117, 115, 114, 116), (119, 117, 107, 104), (117, 116, 106, 107), (116, 118, 105, 106), (118, 119, 104, 105)])
me_cube_003.polygons.foreach_set('material_index', [0, 0, 0, 0, 0, 0, 0, 0, 0, 0, 0, 0, 0, 0, 0, 0, 0, 0, 0, 0, 0, 0, 0, 0, 0, 0, 1, 0, 0, 0, 0, 0, 1, 0, 0, 0, 0, 0, 0, 0, 0, 0, 0, 0, 0, 0, 0, 0, 0, 0, 0, 0, 0, 0, 0, 0, 0, 0, 0, 0, 0, 1, 0, 0, 1, 0, 0, 0, 0, 0, 1, 1, 1, 1, 1, 1, 1, 1, 1, 1, 1, 1, 1, 1, 1, 1, 1, 1, 1, 1, 1, 1, 1, 1, 1, 1, 1, 1, 1, 1, 1, 1, 1, 1, 1, 1, 1, 1, 1, 1, 1, 1, 1, 1, 1, 1, 1, 1, 1, 1, 1, 1])
_uv = me_cube_003.uv_layers.new(name='UVMap')
_uv.uv.foreach_set('vector', [0.375, 0.2083, 0.625, 0.2083, 0.625, 0.25, 0.375, 0.25, 0.375, 0.4583, 0.625, 0.4583, 0.625, 0.5, 0.375, 0.5, 0.375, 0.7083, 0.625, 0.7083, 0.625, 0.75, 0.375, 0.75, 0.375, 0.9583, 0.625, 0.9583, 0.625, 1.0, 0.375, 1.0, 0.3333, 0.7083, 0.375, 0.7083, 0.375, 0.75, 0.3333, 0.75, 0.8333, 0.7083, 0.875, 0.7083, 0.875, 0.75, 0.8333, 0.75, 0.6667, 0.7083, 0.7083, 0.7083, 0.7083, 0.75, 0.6667, 0.75, 0.7083, 0.7083, 0.7917, 0.7083, 0.7917, 0.75, 0.7083, 0.75, 0.1667, 0.7083, 0.2083, 0.7083, 0.2083, 0.75, 0.1667, 0.75, 0.2083, 0.7083, 0.2917, 0.7083, 0.2917, 0.75, 0.2083, 0.75, 0.375, 0.7917, 0.625, 0.7917, 0.625, 0.8333, 0.375, 0.8333, 0.375, 0.8333, 0.625, 0.8333, 0.625, 0.9167, 0.375, 0.9167, 0.375, 0.2917, 0.625, 0.2917, 0.625, 0.3333, 0.375, 0.3333, 0.375, 0.3333, 0.625, 0.3333, 0.625, 0.4167, 0.375, 0.4167, 0.375, 0.75, 0.625, 0.75, 0.625, 0.7917, 0.375, 0.7917, 0.625, 0.7083, 0.6667, 0.7083, 0.6667, 0.75, 0.625, 0.75, 0.2917, 0.7083, 0.3333, 0.7083, 0.3333, 0.75, 0.2917, 0.75, 0.375, 0.4167, 0.625, 0.4167, 0.625, 0.4583, 0.375, 0.4583, 0.375, 0.25, 0.625, 0.25, 0.625, 0.2917, 0.375, 0.2917, 0.125, 0.7083, 0.1667, 0.7083, 0.1667, 0.75, 0.125, 0.75, 0.7917, 0.7083, 0.8333, 0.7083, 0.8333, 0.75, 0.7917, 0.75, 0.375, 0.9167, 0.625, 0.9167, 0.625, 0.9583, 0.375, 0.9583, 0.7917, 0.5417, 0.8333, 0.5417, 0.8333, 0.5833, 0.7917, 0.5833, 0.7917, 0.5833, 0.8333, 0.5833, 0.8333, 0.6667, 0.7917, 0.6667, 0.125, 0.5417, 0.1667, 0.5417, 0.1667, 0.5833, 0.125, 0.5833, 0.125, 0.5833, 0.1667, 0.5833, 0.1667, 0.6667, 0.125, 0.6667, 0.2917, 0.7083, 0.2917, 0.6667, 0.2917, 0.6667, 0.2917, 0.7083, 0.2917, 0.5833, 0.3333, 0.5833, 0.3333, 0.6667, 0.2917, 0.6667, 0.625, 0.5417, 0.6667, 0.5417, 0.6667, 0.5833, 0.625, 0.5833, 0.625, 0.5833, 0.6667, 0.5833, 0.6667, 0.6667, 0.625, 0.6667, 0.2083, 0.5417, 0.2917, 0.5417, 0.2917, 0.5833, 0.2083, 0.5833, 0.2083, 0.5833, 0.2917, 0.5833, 0.2917, 0.6667, 0.2083, 0.6667, 0.2083, 0.6667, 0.2083, 0.7083, 0.2083, 0.7083, 0.2083, 0.6667, 0.1667, 0.5833, 0.2083, 0.5833, 0.2083, 0.6667, 0.1667, 0.6667, 0.7083, 0.5417, 0.7917, 0.5417, 0.7917, 0.5833, 0.7083, 0.5833, 0.7083, 0.5833, 0.7917, 0.5833, 0.7917, 0.6667, 0.7083, 0.6667, 0.6667, 0.5417, 0.7083, 0.5417, 0.7083, 0.5833, 0.6667, 0.5833, 0.6667, 0.5833, 0.7083, 0.5833, 0.7083, 0.6667, 0.6667, 0.6667, 0.8333, 0.5417, 0.875, 0.5417, 0.875, 0.5833, 0.8333, 0.5833, 0.8333, 0.5833, 0.875, 0.5833, 0.875, 0.6667, 0.8333, 0.6667, 0.3333, 0.5417, 0.375, 0.5417, 0.375, 0.5833, 0.3333, 0.5833, 0.3333, 0.5833, 0.375, 0.5833, 0.375, 0.6667, 0.3333, 0.6667, 0.375, 0.5417, 0.625, 0.5417, 0.625, 0.5833, 0.375, 0.5833, 0.375, 0.5833, 0.625, 0.5833, 0.625, 0.6667, 0.375, 0.6667, 0.375, 0.04173, 0.625, 0.04173, 0.625, 0.08333, 0.375, 0.08333, 0.375, 0.08333, 0.625, 0.08333, 0.625, 0.1667, 0.375, 0.1667, 0.375, 0.5, 0.625, 0.5, 0.625, 0.5417, 0.375, 0.5417, 0.3333, 0.5, 0.375, 0.5, 0.375, 0.5417, 0.3333, 0.5417, 0.8333, 0.5, 0.875, 0.5, 0.875, 0.5417, 0.8333, 0.5417, 0.6667, 0.5, 0.7083, 0.5, 0.7083, 0.5417, 0.6667, 0.5417, 0.7083, 0.5, 0.7917, 0.5, 0.7917, 0.5417, 0.7083, 0.5417, 0.1667, 0.5, 0.2083, 0.5, 0.2083, 0.5417, 0.1667, 0.5417, 0.2083, 0.5, 0.2917, 0.5, 0.2917, 0.5417, 0.2083, 0.5417, 0.625, 0.5, 0.6667, 0.5, 0.6667, 0.5417, 0.625, 0.5417, 0.2917, 0.5, 0.3333, 0.5, 0.3333, 0.5417, 0.2917, 0.5417, 0.125, 0.5, 0.1667, 0.5, 0.1667, 0.5417, 0.125, 0.5417, 0.7917, 0.5, 0.8333, 0.5, 0.8333, 0.5417, 0.7917, 0.5417, 0.375, 0.1667, 0.625, 0.1667, 0.625, 0.2083, 0.375, 0.2083, 0.375, 0.0, 0.625, 0.0, 0.625, 0.04173, 0.375, 0.04173, 0.7917, 0.6667, 0.8333, 0.6667, 0.8333, 0.7083, 0.7917, 0.7083, 0.125, 0.6667, 0.1667, 0.6667, 0.1667, 0.7083, 0.125, 0.7083, 0.2917, 0.5417, 0.3333, 0.5417, 0.3333, 0.5417, 0.2917, 0.5417, 0.625, 0.6667, 0.6667, 0.6667, 0.6667, 0.7083, 0.625, 0.7083, 0.2083, 0.6667, 0.2917, 0.6667, 0.2917, 0.7083, 0.2083, 0.7083, 0.2083, 0.7083, 0.1667, 0.7083, 0.1667, 0.7083, 0.2083, 0.7083, 0.7083, 0.6667, 0.7917, 0.6667, 0.7917, 0.7083, 0.7083, 0.7083, 0.6667, 0.6667, 0.7083, 0.6667, 0.7083, 0.7083, 0.6667, 0.7083, 0.8333, 0.6667, 0.875, 0.6667, 0.875, 0.7083, 0.8333, 0.7083, 0.3333, 0.6667, 0.375, 0.6667, 0.375, 0.7083, 0.3333, 0.7083, 0.375, 0.6667, 0.625, 0.6667, 0.625, 0.7083, 0.375, 0.7083, 0.2917, 0.5417, 0.3333, 0.5417, 0.3333, 0.5833, 0.2917, 0.5833, 0.1667, 0.5417, 0.2083, 0.5417, 0.2083, 0.5833, 0.1667, 0.5833, 0.2917, 0.6667, 0.3333, 0.6667, 0.3333, 0.7083, 0.2917, 0.7083, 0.1667, 0.6667, 0.2083, 0.6667, 0.2083, 0.7083, 0.1667, 0.7083, 0.3333, 0.5417, 0.3333, 0.5833, 0.3333, 0.5833, 0.3333, 0.5417, 0.2083, 0.5833, 0.1667, 0.5833, 0.1667, 0.5833, 0.2083, 0.5833, 0.2083, 0.5417, 0.2083, 0.5833, 0.2083, 0.5833, 0.2083, 0.5417, 0.3333, 0.6667, 0.3333, 0.7083, 0.3333, 0.7083, 0.3333, 0.6667, 0.1667, 0.5833, 0.1667, 0.5417, 0.1667, 0.5417, 0.1667, 0.5833, 0.1667, 0.6667, 0.2083, 0.6667, 0.2083, 0.6667, 0.1667, 0.6667, 0.3333, 0.7083, 0.2917, 0.7083, 0.2917, 0.7083, 0.3333, 0.7083, 0.1667, 0.5417, 0.2083, 0.5417, 0.2083, 0.5417, 0.1667, 0.5417, 0.3333, 0.5833, 0.2917, 0.5833, 0.2917, 0.5833, 0.3333, 0.5833, 0.1667, 0.7083, 0.1667, 0.6667, 0.1667, 0.6667, 0.1667, 0.7083, 0.2917, 0.5833, 0.2917, 0.5417, 0.2917, 0.5417, 0.2917, 0.5833, 0.2917, 0.6667, 0.3333, 0.6667, 0.3333, 0.6667, 0.2917, 0.6667, 0.2917, 0.6667, 0.3333, 0.6667, 0.3333, 0.6667, 0.2917, 0.6667, 0.2917, 0.5833, 0.2917, 0.5833, 0.2917, 0.6667, 0.2917, 0.6667, 0.3333, 0.7083, 0.2917, 0.7083, 0.2917, 0.7083, 0.3333, 0.7083, 0.3333, 0.7083, 0.2917, 0.7083, 0.2917, 0.7083, 0.3333, 0.7083, 0.3333, 0.6667, 0.3333, 0.7083, 0.3333, 0.7083, 0.3333, 0.6667, 0.3333, 0.6667, 0.3333, 0.7083, 0.3333, 0.7083, 0.3333, 0.6667, 0.2917, 0.7083, 0.2917, 0.6667, 0.2917, 0.6667, 0.2917, 0.7083, 0.2917, 0.7083, 0.2917, 0.6667, 0.2917, 0.6667, 0.2917, 0.7083, 0.2917, 0.5833, 0.2917, 0.5417, 0.2917, 0.5417, 0.2917, 0.5833, 0.2917, 0.5833, 0.2917, 0.5417, 0.2917, 0.5417, 0.2917, 0.5833, 0.3333, 0.5833, 0.2917, 0.5833, 0.2917, 0.5833, 0.3333, 0.5833, 0.3333, 0.5833, 0.2917, 0.5833, 0.2917, 0.6667, 0.3333, 0.6667, 0.3333, 0.5417, 0.3333, 0.5833, 0.3333, 0.5833, 0.3333, 0.5417, 0.3333, 0.5417, 0.3333, 0.5833, 0.3333, 0.5833, 0.3333, 0.5417, 0.2917, 0.5417, 0.3333, 0.5417, 0.3333, 0.5417, 0.2917, 0.5417, 0.2917, 0.5417, 0.3333, 0.5417, 0.3333, 0.5417, 0.2917, 0.5417, 0.1667, 0.5417, 0.2083, 0.5417, 0.2083, 0.5417, 0.1667, 0.5417, 0.1667, 0.5417, 0.2083, 0.5417, 0.2083, 0.5417, 0.1667, 0.5417, 0.1667, 0.5833, 0.1667, 0.5417, 0.1667, 0.5417, 0.1667, 0.5833, 0.1667, 0.5833, 0.1667, 0.5417, 0.1667, 0.5417, 0.1667, 0.5833, 0.2083, 0.5417, 0.2083, 0.5833, 0.2083, 0.5833, 0.2083, 0.5417, 0.2083, 0.5417, 0.2083, 0.5833, 0.2083, 0.5833, 0.2083, 0.5417, 0.2083, 0.5833, 0.1667, 0.5833, 0.1667, 0.5833, 0.2083, 0.5833, 0.3333, 0.5833, 0.3333, 0.5833, 0.3333, 0.6667, 0.3333, 0.6667, 0.1667, 0.7083, 0.1667, 0.6667, 0.1667, 0.6667, 0.1667, 0.7083, 0.1667, 0.7083, 0.1667, 0.6667, 0.1667, 0.6667, 0.1667, 0.7083, 0.1667, 0.6667, 0.2083, 0.6667, 0.2083, 0.6667, 0.1667, 0.6667, 0.2917, 0.5833, 0.3333, 0.5833, 0.3333, 0.6667, 0.2917, 0.6667, 0.2083, 0.7083, 0.1667, 0.7083, 0.1667, 0.7083, 0.2083, 0.7083, 0.2083, 0.7083, 0.1667, 0.7083, 0.1667, 0.7083, 0.2083, 0.7083, 0.2083, 0.6667, 0.2083, 0.7083, 0.2083, 0.7083, 0.2083, 0.6667, 0.2083, 0.6667, 0.2083, 0.7083, 0.2083, 0.7083, 0.2083, 0.6667, 0.1667, 0.6667, 0.2083, 0.6667, 0.2083, 0.5833, 0.1667, 0.5833, 0.2083, 0.6667, 0.2083, 0.6667, 0.2083, 0.5833, 0.2083, 0.5833, 0.2083, 0.6667, 0.1667, 0.6667, 0.1667, 0.5833, 0.2083, 0.5833, 0.1667, 0.6667, 0.1667, 0.6667, 0.1667, 0.5833, 0.1667, 0.5833])
me_cube_003.materials.append(mat_table)
me_cube_003.materials.append(mat_doorknobmetal)
me_cube_003.use_remesh_fix_poles = True
me_cube_003.use_remesh_preserve_attributes = False
me_cube_003.use_mirror_vertex_groups = False
me_cube_003.update()
me_cube_004 = bpy.data.meshes.new('Cube.004')
me_cube_004.from_pydata([(0.02003, 0.0431, 0.3726), (-0.0127, -0.007466, 5.96e-08), (0.02003, 0.09096, 0.3726), (-0.0127, 0.02287, 5.96e-08), (-0.02003, 0.0431, 0.3726), (0.0127, -0.007466, 5.96e-08), (0.02003, 0.02393, 0.05963), (0.0127, 0.02287, 5.96e-08), (-0.02003, 0.02393, 0.05963), (-0.02003, -0.02393, 0.05963), (-0.02003, 0.09096, 0.3726), (0.02003, -0.02393, 0.05963), (-0.02003, 0.1194, 0.1388), (-0.02003, 0.07156, 0.1388), (0.02003, 0.1194, 0.1388), (0.02003, 0.07156, 0.1388), (0.2029, -0.02143, 5.96e-08), (0.2029, -0.02143, 0.02696), (0.2029, -0.05176, 0.02696), (0.2029, -0.05176, 5.96e-08), (-0.2029, -0.02143, 0.02696), (-0.2029, -0.05176, 0.02696), (-0.2029, -0.05176, 5.96e-08), (-0.2029, -0.02143, 5.96e-08), (-0.0127, 0.1496, 5.96e-08), (-0.0127, 0.1496, 0.02696), (0.0127, 0.1496, 0.02696), (0.0127, 0.1496, 5.96e-08), (-0.02003, 0.0431, 0.4917), (0.02003, 0.0431, 0.4917), (0.02003, 0.09096, 0.4917), (-0.02003, 0.09096, 0.4917), (0.32, 0.0431, 0.6674), (0.32, 0.0431, 0.2491), (-0.32, 0.0431, 0.2491), (-0.32, 0.0431, 0.6674), (0.32, -0.03758, 0.6674), (0.32, -0.03758, 0.2491), (-0.32, -0.03758, 0.2491), (-0.32, -0.03758, 0.6674)], [], [(3, 23, 20, 8), (8, 25, 24, 3), (7, 16, 19, 5), (11, 9, 1, 5), (13, 4, 10, 12), (7, 5, 1, 3), (6, 14, 15, 11), (14, 2, 0, 15), (12, 10, 2, 14), (10, 31, 30, 2), (15, 0, 4, 13), (9, 13, 12, 8), (11, 15, 13, 9), (8, 12, 14, 6), (17, 18, 19, 16), (6, 17, 16, 7), (5, 19, 18, 11), (11, 18, 17, 6), (21, 20, 23, 22), (9, 21, 22, 1), (1, 22, 23, 3), (8, 20, 21, 9), (25, 26, 27, 24), (7, 27, 26, 6), (6, 26, 25, 8), (3, 24, 27, 7), (31, 28, 29, 30), (28, 35, 32, 29), (2, 30, 29, 0), (4, 28, 31, 10), (33, 37, 38, 34), (29, 32, 33, 0), (4, 34, 35, 28), (0, 33, 34, 4), (37, 36, 39, 38), (34, 38, 39, 35), (35, 39, 36, 32), (32, 36, 37, 33)])
_uv = me_cube_004.uv_layers.new(name='UVMap')
_uv.uv.foreach_set('vector', [0.625, 0.25, 0.625, 0.25, 0.375, 0.25, 0.375, 0.25, 0.375, 0.25, 0.375, 0.25, 0.625, 0.25, 0.625, 0.25, 0.625, 0.5, 0.625, 0.5, 0.625, 0.75, 0.625, 0.75, 0.375, 0.75, 0.375, 1.0, 0.625, 1.0, 0.625, 0.75, 0.375, 0.0, 0.375, 0.0, 0.375, 0.25, 0.375, 0.25, 0.625, 0.5, 0.625, 0.75, 0.875, 0.75, 0.875, 0.5, 0.375, 0.5, 0.375, 0.5, 0.375, 0.75, 0.375, 0.75, 0.375, 0.5, 0.375, 0.5, 0.375, 0.75, 0.375, 0.75, 0.375, 0.25, 0.375, 0.25, 0.375, 0.5, 0.375, 0.5, 0.375, 0.25, 0.375, 0.25, 0.375, 0.5, 0.375, 0.5, 0.375, 0.75, 0.375, 0.75, 0.375, 1.0, 0.375, 1.0, 0.375, 0.0, 0.375, 0.0, 0.375, 0.25, 0.375, 0.25, 0.375, 0.75, 0.375, 0.75, 0.375, 1.0, 0.375, 1.0, 0.375, 0.25, 0.375, 0.25, 0.375, 0.5, 0.375, 0.5, 0.375, 0.5, 0.375, 0.75, 0.625, 0.75, 0.625, 0.5, 0.375, 0.5, 0.375, 0.5, 0.625, 0.5, 0.625, 0.5, 0.625, 0.75, 0.625, 0.75, 0.375, 0.75, 0.375, 0.75, 0.375, 0.75, 0.375, 0.75, 0.375, 0.5, 0.375, 0.5, 0.375, 0.0, 0.375, 0.25, 0.625, 0.25, 0.625, 0.0, 0.375, 1.0, 0.375, 1.0, 0.625, 1.0, 0.625, 1.0, 0.875, 0.75, 0.875, 0.75, 0.875, 0.5, 0.875, 0.5, 0.375, 0.25, 0.375, 0.25, 0.375, 0.0, 0.375, 0.0, 0.375, 0.25, 0.375, 0.5, 0.625, 0.5, 0.625, 0.25, 0.625, 0.5, 0.625, 0.5, 0.375, 0.5, 0.375, 0.5, 0.375, 0.5, 0.375, 0.5, 0.375, 0.25, 0.375, 0.25, 0.875, 0.5, 0.875, 0.5, 0.625, 0.5, 0.625, 0.5, 0.125, 0.5, 0.125, 0.75, 0.375, 0.75, 0.375, 0.5, 0.125, 0.75, 0.125, 0.75, 0.375, 0.75, 0.375, 0.75, 0.375, 0.5, 0.375, 0.5, 0.375, 0.75, 0.375, 0.75, 0.375, 0.0, 0.375, 0.0, 0.375, 0.25, 0.375, 0.25, 0.375, 0.75, 0.375, 0.75, 0.375, 1.0, 0.375, 1.0, 0.375, 0.75, 0.375, 0.75, 0.375, 0.75, 0.375, 0.75, 0.375, 0.0, 0.375, 0.0, 0.375, 0.0, 0.375, 0.0, 0.375, 0.75, 0.375, 0.75, 0.375, 1.0, 0.375, 1.0, 0.375, 0.75, 0.375, 0.75, 0.375, 1.0, 0.375, 1.0, 0.375, 0.0, 0.375, 0.0, 0.375, 0.0, 0.375, 0.0, 0.125, 0.75, 0.125, 0.75, 0.375, 0.75, 0.375, 0.75, 0.375, 0.75, 0.375, 0.75, 0.375, 0.75, 0.375, 0.75])
me_cube_004.materials.append(mat_computer)
me_cube_004.use_remesh_fix_poles = True
me_cube_004.use_remesh_preserve_attributes = False
me_cube_004.use_mirror_vertex_groups = False
me_cube_004.update()
me_cube_005 = bpy.data.meshes.new('Cube.005')
me_cube_005.from_pydata([(-0.4015, -0.1636, -0.01612), (-0.4015, -0.1636, 0.01612), (-0.4015, 0.1636, -0.01612), (-0.4015, 0.1636, 0.01612), (0.4015, -0.1636, -0.01612), (0.4015, -0.1636, 0.01612), (0.4015, 0.1636, -0.01612), (0.4015, 0.1636, 0.01612)], [], [(0, 1, 3, 2), (2, 3, 7, 6), (6, 7, 5, 4), (4, 5, 1, 0), (2, 6, 4, 0), (7, 3, 1, 5)])
_uv = me_cube_005.uv_layers.new(name='UVMap')
_uv.uv.foreach_set('vector', [0.375, 0.0, 0.625, 0.0, 0.625, 0.25, 0.375, 0.25, 0.375, 0.25, 0.625, 0.25, 0.625, 0.5, 0.375, 0.5, 0.375, 0.5, 0.625, 0.5, 0.625, 0.75, 0.375, 0.75, 0.375, 0.75, 0.625, 0.75, 0.625, 1.0, 0.375, 1.0, 0.125, 0.5, 0.375, 0.5, 0.375, 0.75, 0.125, 0.75, 0.625, 0.5, 0.875, 0.5, 0.875, 0.75, 0.625, 0.75])
me_cube_005.materials.append(mat_computer)
me_cube_005.use_remesh_fix_poles = True
me_cube_005.use_remesh_preserve_attributes = False
me_cube_005.use_mirror_vertex_groups = False
me_cube_005.update()
me_cube_006 = bpy.data.meshes.new('Cube.006')
me_cube_006.from_pydata([(-0.1421, -0.2064, 0.0), (-0.1421, -0.2064, 0.4854), (-0.1421, 0.4722, 0.0), (-0.1421, 0.4722, 0.4854), (0.1145, -0.2064, 0.0), (0.1145, -0.2064, 0.4854), (0.1145, 0.4722, 0.0), (0.1145, 0.4722, 0.4854)], [], [(0, 1, 3, 2), (2, 3, 7, 6), (6, 7, 5, 4), (4, 5, 1, 0), (2, 6, 4, 0), (7, 3, 1, 5)])
_uv = me_cube_006.uv_layers.new(name='UVMap')
_uv.uv.foreach_set('vector', [0.375, 0.0, 0.625, 0.0, 0.625, 0.25, 0.375, 0.25, 0.375, 0.25, 0.625, 0.25, 0.625, 0.5, 0.375, 0.5, 0.375, 0.5, 0.625, 0.5, 0.625, 0.75, 0.375, 0.75, 0.375, 0.75, 0.625, 0.75, 0.625, 1.0, 0.375, 1.0, 0.125, 0.5, 0.375, 0.5, 0.375, 0.75, 0.125, 0.75, 0.625, 0.5, 0.875, 0.5, 0.875, 0.75, 0.625, 0.75])
me_cube_006.materials.append(mat_computer)
me_cube_006.use_remesh_fix_poles = True
me_cube_006.use_remesh_preserve_attributes = False
me_cube_006.use_mirror_vertex_groups = False
me_cube_006.update()
me_cube_007 = bpy.data.meshes.new('Cube.007')
me_cube_007.from_pydata([(-0.04057, -0.06948, -0.01612), (-0.04057, -0.06948, 0.01612), (-0.04057, 0.06948, -0.01612), (-0.04057, 0.06948, 0.01612), (0.04057, -0.06948, -0.01612), (0.04057, -0.06948, 0.01612), (0.04057, 0.06948, -0.01612), (0.04057, 0.06948, 0.01612)], [], [(0, 1, 3, 2), (2, 3, 7, 6), (6, 7, 5, 4), (4, 5, 1, 0), (2, 6, 4, 0), (7, 3, 1, 5)])
_uv = me_cube_007.uv_layers.new(name='UVMap')
_uv.uv.foreach_set('vector', [0.375, 0.0, 0.625, 0.0, 0.625, 0.25, 0.375, 0.25, 0.375, 0.25, 0.625, 0.25, 0.625, 0.5, 0.375, 0.5, 0.375, 0.5, 0.625, 0.5, 0.625, 0.75, 0.375, 0.75, 0.375, 0.75, 0.625, 0.75, 0.625, 1.0, 0.375, 1.0, 0.125, 0.5, 0.375, 0.5, 0.375, 0.75, 0.125, 0.75, 0.625, 0.5, 0.875, 0.5, 0.875, 0.75, 0.625, 0.75])
me_cube_007.materials.append(mat_computer)
me_cube_007.use_remesh_fix_poles = True
me_cube_007.use_remesh_preserve_attributes = False
me_cube_007.use_mirror_vertex_groups = False
me_cube_007.update()
me_cube_008 = bpy.data.meshes.new('Cube.008')
me_cube_008.from_pydata([(-0.2621, -0.1916, -0.01612), (-0.2621, -0.1916, 0.01612), (-0.2621, 0.1916, -0.01612), (-0.2621, 0.1916, 0.01612), (0.2621, -0.1916, -0.01612), (0.2621, -0.1916, 0.01612), (0.2621, 0.1916, -0.01612), (0.2621, 0.1916, 0.01612), (-0.2621, 0.1529, -0.01612), (-0.2621, 0.1529, 0.01612), (0.2621, 0.1529, -0.01612), (0.2621, 0.1529, 0.01612), (-0.2621, 0.1529, 0.3228), (-0.2621, 0.1916, 0.3228), (0.2621, 0.1916, 0.3228), (0.2621, 0.1529, 0.3228)], [], [(8, 9, 3, 2), (2, 3, 7, 6), (10, 11, 5, 4), (4, 5, 1, 0), (8, 10, 4, 0), (11, 9, 1, 5), (11, 7, 14, 15), (2, 6, 10, 8), (6, 7, 11, 10), (0, 1, 9, 8), (14, 13, 12, 15), (3, 9, 12, 13), (7, 3, 13, 14), (9, 11, 15, 12)])
_uv = me_cube_008.uv_layers.new(name='UVMap')
_uv.uv.foreach_set('vector', [0.375, 0.2247, 0.625, 0.2247, 0.625, 0.25, 0.375, 0.25, 0.375, 0.25, 0.625, 0.25, 0.625, 0.5, 0.375, 0.5, 0.375, 0.5253, 0.625, 0.5253, 0.625, 0.75, 0.375, 0.75, 0.375, 0.75, 0.625, 0.75, 0.625, 1.0, 0.375, 1.0, 0.125, 0.5253, 0.375, 0.5253, 0.375, 0.75, 0.125, 0.75, 0.625, 0.5253, 0.875, 0.5253, 0.875, 0.75, 0.625, 0.75, 0.625, 0.5253, 0.625, 0.5, 0.625, 0.5, 0.625, 0.5253, 0.125, 0.5, 0.375, 0.5, 0.375, 0.5253, 0.125, 0.5253, 0.375, 0.5, 0.625, 0.5, 0.625, 0.5253, 0.375, 0.5253, 0.375, 0.0, 0.625, 0.0, 0.625, 0.2247, 0.375, 0.2247, 0.625, 0.5, 0.875, 0.5, 0.875, 0.5253, 0.625, 0.5253, 0.625, 0.25, 0.625, 0.2247, 0.625, 0.2247, 0.625, 0.25, 0.625, 0.5, 0.625, 0.25, 0.625, 0.25, 0.625, 0.5, 0.875, 0.5253, 0.625, 0.5253, 0.625, 0.5253, 0.875, 0.5253])
me_cube_008.materials.append(mat_computer)
me_cube_008.use_remesh_fix_poles = True
me_cube_008.use_remesh_preserve_attributes = False
me_cube_008.use_mirror_vertex_groups = False
me_cube_008.update()
me_cube_009 = bpy.data.meshes.new('Cube.009')
me_cube_009.from_pydata([(-0.07, -0.07, 0.1536), (-0.07, -0.07, 0.2311), (-0.07, 0.07, 0.1536), (-0.07, 0.07, 0.2311), (0.07, -0.07, 0.1536), (0.07, -0.07, 0.2311), (0.07, 0.07, 0.1536), (0.07, 0.07, 0.2311), (-0.07, 0.07, 0.1536), (-0.07, -0.07, 0.1536), (-0.07, -0.07, 0.2311), (-0.07, 0.07, 0.2311), (-0.3995, -0.3005, 0.0006612), (-0.3005, -0.3995, 0.0006612), (-0.3005, -0.3995, 0.0782), (-0.3995, -0.3005, 0.0782), (0.3942, -0.2958, 0.0782), (0.3942, -0.2958, 0.0006612), (0.3058, -0.4042, 0.0006612), (0.3058, -0.4042, 0.0782), (-0.07, 0.47, 0.0782), (-0.07, 0.47, 0.0006612), (0.07, 0.47, 0.0006612), (0.07, 0.47, 0.0782), (-0.07, 0.57, 0.0782), (-0.07, 0.57, 0.0006612), (0.07, 0.57, 0.0006612), (0.07, 0.57, 0.0782), (0.4717, -0.359, 0.0782), (0.4717, -0.359, 0.0006612), (0.3832, -0.4675, 0.0006612), (0.3832, -0.4675, 0.0782), (-0.4702, -0.3713, 0.0006612), (-0.3711, -0.4702, 0.0006612), (-0.3711, -0.4702, 0.0782), (-0.4702, -0.3713, 0.0782), (-0.07, -0.07, 0.3697), (-0.07, 0.07, 0.3697), (0.07, 0.07, 0.3697), (0.07, -0.07, 0.3697), (-0.3177, -0.3177, 0.44), (-0.3177, 0.3177, 0.44), (0.3177, 0.3177, 0.44), (0.3177, -0.3177, 0.44), (-0.3177, -0.3177, 0.5034), (-0.3177, 0.3177, 0.5034), (0.3177, 0.3177, 0.5034), (0.3177, -0.3177, 0.5034), (0.08168, -0.3177, 0.44), (-0.08168, -0.3177, 0.44), (0.08168, -0.3177, 0.5034), (-0.08168, -0.3177, 0.5034), (0.08168, -0.4928, 0.6309), (-0.08168, -0.4928, 0.6309), (0.08168, -0.4295, 0.6309), (-0.08168, -0.4295, 0.6309), (0.08168, -0.4928, 0.7134), (-0.08168, -0.4928, 0.7134), (0.08168, -0.4295, 0.7134), (-0.08168, -0.4295, 0.7134), (0.08168, -0.4928, 0.7134), (-0.08168, -0.4928, 0.7134), (0.2649, -0.4295, 0.7134), (-0.2649, -0.4295, 0.7134), (0.08168, -0.4928, 1.223), (-0.08168, -0.4928, 1.223), (0.2649, -0.4295, 1.385), (-0.2649, -0.4295, 1.385), (0.2649, -0.3331, 0.7134), (-0.2649, -0.3331, 0.7134), (0.2649, -0.3331, 1.385), (-0.2649, -0.3331, 1.385)], [], [(3, 2, 8, 11), (2, 3, 20, 21), (7, 5, 19, 16), (4, 5, 1, 0), (2, 6, 4, 0), (5, 7, 38, 39), (10, 11, 15, 14), (0, 1, 10, 9), (1, 3, 11, 10), (2, 0, 9, 8), (15, 12, 32, 35), (8, 9, 13, 12), (11, 8, 12, 15), (9, 10, 14, 13), (16, 19, 31, 28), (6, 7, 16, 17), (5, 4, 18, 19), (4, 6, 17, 18), (21, 20, 24, 25), (7, 6, 22, 23), (6, 2, 21, 22), (3, 7, 23, 20), (25, 24, 27, 26), (23, 22, 26, 27), (22, 21, 25, 26), (20, 23, 27, 24), (29, 28, 31, 30), (17, 16, 28, 29), (19, 18, 30, 31), (18, 17, 29, 30), (33, 34, 35, 32), (13, 14, 34, 33), (14, 15, 35, 34), (12, 13, 33, 32), (38, 37, 41, 42), (3, 1, 36, 37), (1, 5, 39, 36), (7, 3, 37, 38), (43, 42, 46, 47), (39, 38, 42, 43), (37, 36, 40, 41), (36, 39, 43, 40), (46, 45, 44, 47), (41, 40, 44, 45), (43, 47, 50, 48), (42, 41, 45, 46), (49, 53, 55, 51), (47, 44, 51, 50), (40, 43, 48, 49), (44, 40, 49, 51), (51, 55, 54, 50), (50, 54, 52, 48), (55, 53, 57, 59), (59, 57, 61, 63), (54, 55, 59, 58), (52, 54, 58, 56), (53, 52, 56, 57), (48, 52, 53, 49), (60, 62, 66, 64), (58, 59, 63, 62), (56, 58, 62, 60), (57, 56, 60, 61), (65, 64, 66, 67), (61, 60, 64, 65), (63, 61, 65, 67), (63, 67, 71, 69), (68, 69, 71, 70), (67, 66, 70, 71), (62, 63, 69, 68), (66, 62, 68, 70)])
_uv = me_cube_009.uv_layers.new(name='UVMap')
_uv.uv.foreach_set('vector', [0.625, 0.25, 0.375, 0.25, 0.375, 0.25, 0.625, 0.25, 0.375, 0.25, 0.625, 0.25, 0.625, 0.25, 0.375, 0.25, 0.625, 0.5, 0.625, 0.75, 0.625, 0.75, 0.625, 0.5, 0.375, 0.75, 0.625, 0.75, 0.625, 1.0, 0.375, 1.0, 0.125, 0.5, 0.375, 0.5, 0.375, 0.75, 0.125, 0.75, 0.625, 0.75, 0.625, 0.5, 0.625, 0.5, 0.625, 0.75, 0.875, 0.75, 0.875, 0.5, 0.875, 0.5, 0.875, 0.75, 0.375, 1.0, 0.625, 1.0, 0.625, 1.0, 0.375, 1.0, 0.875, 0.75, 0.875, 0.5, 0.875, 0.5, 0.875, 0.75, 0.125, 0.5, 0.125, 0.75, 0.125, 0.75, 0.125, 0.5, 0.625, 0.25, 0.375, 0.25, 0.375, 0.25, 0.625, 0.25, 0.125, 0.5, 0.125, 0.75, 0.125, 0.75, 0.125, 0.5, 0.625, 0.25, 0.375, 0.25, 0.375, 0.25, 0.625, 0.25, 0.375, 1.0, 0.625, 1.0, 0.625, 1.0, 0.375, 1.0, 0.625, 0.5, 0.625, 0.75, 0.625, 0.75, 0.625, 0.5, 0.375, 0.5, 0.625, 0.5, 0.625, 0.5, 0.375, 0.5, 0.625, 0.75, 0.375, 0.75, 0.375, 0.75, 0.625, 0.75, 0.375, 0.75, 0.375, 0.5, 0.375, 0.5, 0.375, 0.75, 0.375, 0.25, 0.625, 0.25, 0.625, 0.25, 0.375, 0.25, 0.625, 0.5, 0.375, 0.5, 0.375, 0.5, 0.625, 0.5, 0.375, 0.5, 0.125, 0.5, 0.125, 0.5, 0.375, 0.5, 0.875, 0.5, 0.625, 0.5, 0.625, 0.5, 0.875, 0.5, 0.375, 0.25, 0.625, 0.25, 0.625, 0.5, 0.375, 0.5, 0.625, 0.5, 0.375, 0.5, 0.375, 0.5, 0.625, 0.5, 0.375, 0.5, 0.125, 0.5, 0.125, 0.5, 0.375, 0.5, 0.875, 0.5, 0.625, 0.5, 0.625, 0.5, 0.875, 0.5, 0.375, 0.5, 0.625, 0.5, 0.625, 0.75, 0.375, 0.75, 0.375, 0.5, 0.625, 0.5, 0.625, 0.5, 0.375, 0.5, 0.625, 0.75, 0.375, 0.75, 0.375, 0.75, 0.625, 0.75, 0.375, 0.75, 0.375, 0.5, 0.375, 0.5, 0.375, 0.75, 0.375, 0.0, 0.625, 0.0, 0.625, 0.25, 0.375, 0.25, 0.375, 1.0, 0.625, 1.0, 0.625, 1.0, 0.375, 1.0, 0.875, 0.75, 0.875, 0.5, 0.875, 0.5, 0.875, 0.75, 0.125, 0.5, 0.125, 0.75, 0.125, 0.75, 0.125, 0.5, 0.625, 0.5, 0.875, 0.5, 0.875, 0.5, 0.625, 0.5, 0.875, 0.5, 0.875, 0.75, 0.875, 0.75, 0.875, 0.5, 0.625, 1.0, 0.625, 0.75, 0.625, 0.75, 0.625, 1.0, 0.625, 0.5, 0.875, 0.5, 0.875, 0.5, 0.625, 0.5, 0.625, 0.75, 0.625, 0.5, 0.625, 0.5, 0.625, 0.75, 0.625, 0.75, 0.625, 0.5, 0.625, 0.5, 0.625, 0.75, 0.875, 0.5, 0.875, 0.75, 0.875, 0.75, 0.875, 0.5, 0.625, 1.0, 0.625, 0.75, 0.625, 0.75, 0.625, 1.0, 0.625, 0.5, 0.875, 0.5, 0.875, 0.75, 0.625, 0.75, 0.875, 0.5, 0.875, 0.75, 0.875, 0.75, 0.875, 0.5, 0.625, 0.75, 0.625, 0.75, 0.625, 0.75, 0.625, 0.75, 0.625, 0.5, 0.875, 0.5, 0.875, 0.5, 0.625, 0.5, 0.875, 0.75, 0.875, 0.75, 0.875, 0.75, 0.875, 0.75, 0.625, 0.75, 0.875, 0.75, 0.875, 0.75, 0.625, 0.75, 0.625, 1.0, 0.625, 0.75, 0.625, 0.75, 0.625, 1.0, 0.875, 0.75, 0.875, 0.75, 0.875, 0.75, 0.875, 0.75, 0.875, 0.75, 0.875, 0.75, 0.625, 0.75, 0.625, 0.75, 0.625, 0.75, 0.625, 0.75, 0.625, 0.75, 0.625, 0.75, 0.875, 0.75, 0.875, 0.75, 0.875, 0.75, 0.875, 0.75, 0.875, 0.75, 0.875, 0.75, 0.875, 0.75, 0.875, 0.75, 0.625, 0.75, 0.875, 0.75, 0.875, 0.75, 0.625, 0.75, 0.625, 0.75, 0.625, 0.75, 0.625, 0.75, 0.625, 0.75, 0.625, 1.0, 0.625, 0.75, 0.625, 0.75, 0.625, 1.0, 0.625, 0.75, 0.625, 0.75, 0.625, 1.0, 0.625, 1.0, 0.625, 0.75, 0.625, 0.75, 0.625, 0.75, 0.625, 0.75, 0.625, 0.75, 0.875, 0.75, 0.875, 0.75, 0.625, 0.75, 0.625, 0.75, 0.625, 0.75, 0.625, 0.75, 0.625, 0.75, 0.625, 1.0, 0.625, 0.75, 0.625, 0.75, 0.625, 1.0, 0.625, 1.0, 0.625, 0.75, 0.625, 0.75, 0.625, 1.0, 0.625, 1.0, 0.625, 0.75, 0.625, 0.75, 0.625, 1.0, 0.875, 0.75, 0.875, 0.75, 0.875, 0.75, 0.875, 0.75, 0.875, 0.75, 0.875, 0.75, 0.875, 0.75, 0.875, 0.75, 0.625, 0.75, 0.875, 0.75, 0.875, 0.75, 0.625, 0.75, 0.625, 1.0, 0.625, 0.75, 0.625, 0.75, 0.625, 1.0, 0.625, 0.75, 0.875, 0.75, 0.875, 0.75, 0.625, 0.75, 0.625, 0.75, 0.625, 0.75, 0.625, 0.75, 0.625, 0.75])
me_cube_009.materials.append(mat_chair)
me_cube_009.use_remesh_fix_poles = True
me_cube_009.use_remesh_preserve_attributes = False
me_cube_009.use_mirror_vertex_groups = False
me_cube_009.update()
me_cube_010 = bpy.data.meshes.new('Cube.010')
me_cube_010.from_pydata([(-0.2621, -0.1916, -0.01612), (-0.2621, -0.1916, 0.01612), (-0.2621, 0.1916, -0.01612), (-0.2621, 0.1916, 0.01612), (0.2621, -0.1916, -0.01612), (0.2621, -0.1916, 0.01612), (0.2621, 0.1916, -0.01612), (0.2621, 0.1916, 0.01612), (-0.2621, 0.1529, -0.01612), (-0.2621, 0.1529, 0.01612), (0.2621, 0.1529, -0.01612), (0.2621, 0.1529, 0.01612), (-0.2621, -0.09442, 0.1857), (-0.2621, -0.06439, 0.2102), (0.2621, -0.06439, 0.2102), (0.2621, -0.09442, 0.1857)], [], [(8, 9, 3, 2), (2, 3, 7, 6), (10, 11, 5, 4), (4, 5, 1, 0), (8, 10, 4, 0), (11, 9, 1, 5), (11, 7, 14, 15), (2, 6, 10, 8), (6, 7, 11, 10), (0, 1, 9, 8), (14, 13, 12, 15), (3, 9, 12, 13), (7, 3, 13, 14), (9, 11, 15, 12)])
_uv = me_cube_010.uv_layers.new(name='UVMap')
_uv.uv.foreach_set('vector', [0.375, 0.2247, 0.625, 0.2247, 0.625, 0.25, 0.375, 0.25, 0.375, 0.25, 0.625, 0.25, 0.625, 0.5, 0.375, 0.5, 0.375, 0.5253, 0.625, 0.5253, 0.625, 0.75, 0.375, 0.75, 0.375, 0.75, 0.625, 0.75, 0.625, 1.0, 0.375, 1.0, 0.125, 0.5253, 0.375, 0.5253, 0.375, 0.75, 0.125, 0.75, 0.625, 0.5253, 0.875, 0.5253, 0.875, 0.75, 0.625, 0.75, 0.625, 0.5253, 0.625, 0.5, 0.625, 0.5, 0.625, 0.5253, 0.125, 0.5, 0.375, 0.5, 0.375, 0.5253, 0.125, 0.5253, 0.375, 0.5, 0.625, 0.5, 0.625, 0.5253, 0.375, 0.5253, 0.375, 0.0, 0.625, 0.0, 0.625, 0.2247, 0.375, 0.2247, 0.625, 0.5, 0.875, 0.5, 0.875, 0.5253, 0.625, 0.5253, 0.625, 0.25, 0.625, 0.2247, 0.625, 0.2247, 0.625, 0.25, 0.625, 0.5, 0.625, 0.25, 0.625, 0.25, 0.625, 0.5, 0.875, 0.5253, 0.625, 0.5253, 0.625, 0.5253, 0.875, 0.5253])
me_cube_010.materials.append(mat_computer)
me_cube_010.use_remesh_fix_poles = True
me_cube_010.use_remesh_preserve_attributes = False
me_cube_010.use_mirror_vertex_groups = False
me_cube_010.update()

# ---- objects
ob_walls = bpy.data.objects.new('Walls', me_cube)
ob_cube = bpy.data.objects.new('Cube', me_cube_001)
ob_doorknob = bpy.data.objects.new('Doorknob', me_cube_002)
ob_desk = bpy.data.objects.new('Desk', me_cube_003)
ob_computer_001 = bpy.data.objects.new('Computer.001', me_cube_004)
ob_computer = bpy.data.objects.new('Computer', me_cube_005)
ob_computer_002 = bpy.data.objects.new('Computer.002', me_cube_006)
ob_computer_003 = bpy.data.objects.new('Computer.003', me_cube_007)
ob_desk_001 = bpy.data.objects.new('Desk.001', me_cube_003)
ob_computer_004 = bpy.data.objects.new('Computer.004', me_cube_004)
ob_computer_005 = bpy.data.objects.new('Computer.005', me_cube_005)
ob_computer_006 = bpy.data.objects.new('Computer.006', me_cube_006)
ob_computer_007 = bpy.data.objects.new('Computer.007', me_cube_007)
ob_desk_002 = bpy.data.objects.new('Desk.002', me_cube_003)
ob_computer_008 = bpy.data.objects.new('Computer.008', me_cube_008)
ob_computer_009 = bpy.data.objects.new('Computer.009', me_cube_008)
ob_desk_003 = bpy.data.objects.new('Desk.003', me_cube_003)
ob_chair = bpy.data.objects.new('Chair', me_cube_009)
ob_chair_001 = bpy.data.objects.new('Chair.001', me_cube_009)
ob_chair_002 = bpy.data.objects.new('Chair.002', me_cube_009)
ob_desk_004 = bpy.data.objects.new('Desk.004', me_cube_003)
ob_chair_003 = bpy.data.objects.new('Chair.003', me_cube_009)
ob_computer_011 = bpy.data.objects.new('Computer.011', me_cube_010)

# ---- transforms, parenting, visibility, modifiers, constraints
ob_walls.location = (0.0, 0.0, 0.0)
ob_walls.lock_rotations_4d = False
ob_walls.empty_display_type = 'ARROWS'
ob_walls.lineart.crease_threshold = 0.0
ob_cube.location = (2.878, -10.82, 3.027)
ob_cube.lineart.crease_threshold = 0.0
ob_doorknob.parent = ob_walls
ob_doorknob.location = (4.088, -5.967, 0.8216)
ob_doorknob.lineart.crease_threshold = 0.0
ob_desk.parent = ob_walls
ob_desk.location = (-4.0, -1.5, 0.0)
ob_desk.lineart.crease_threshold = 0.0
ob_computer_001.parent = ob_desk
ob_computer_001.matrix_parent_inverse = Matrix(((1.0, -0.0, 0.0, 4.0), (-0.0, 1.0, -0.0, 1.5), (-0.0, 0.0, 1.0, -0.0), (-0.0, 0.0, -0.0, 1.0)))
ob_computer_001.location = (-4.105, -1.385, 0.7)
ob_computer_001.lineart.crease_threshold = 0.0
ob_computer.parent = ob_desk
ob_computer.matrix_parent_inverse = Matrix(((1.0, -0.0, 0.0, 4.0), (-0.0, 1.0, -0.0, 1.5), (-0.0, 0.0, 1.0, -0.0), (-0.0, 0.0, -0.0, 1.0)))
ob_computer.location = (-4.236, -1.706, 0.7161)
ob_computer.lineart.crease_threshold = 0.0
ob_computer_002.parent = ob_desk
ob_computer_002.matrix_parent_inverse = Matrix(((1.0, -0.0, 0.0, 4.0), (-0.0, 1.0, -0.0, 1.5), (-0.0, 0.0, 1.0, -0.0), (-0.0, 0.0, -0.0, 1.0)))
ob_computer_002.location = (-4.461, -1.565, 0.0)
ob_computer_002.lineart.crease_threshold = 0.0
ob_computer_003.parent = ob_desk
ob_computer_003.matrix_parent_inverse = Matrix(((1.0, -0.0, 0.0, 4.0), (-0.0, 1.0, -0.0, 1.5), (-0.0, 0.0, 1.0, -0.0), (-0.0, 0.0, -0.0, 1.0)))
ob_computer_003.location = (-3.601, -1.691, 0.7161)
ob_computer_003.rotation_euler = (0.0, -0.0, 0.2406)
ob_computer_003.lineart.crease_threshold = 0.0
ob_desk_001.parent = ob_walls
ob_desk_001.location = (4.0, -1.5, 0.0)
ob_desk_001.lineart.crease_threshold = 0.0
ob_computer_004.parent = ob_desk_001
ob_computer_004.matrix_parent_inverse = Matrix(((1.0, -0.0, 0.0, 4.0), (-0.0, 1.0, -0.0, 1.5), (-0.0, 0.0, 1.0, -0.0), (-0.0, 0.0, -0.0, 1.0)))
ob_computer_004.location = (-4.105, -1.385, 0.7)
ob_computer_004.lineart.crease_threshold = 0.0
ob_computer_005.parent = ob_desk_001
ob_computer_005.matrix_parent_inverse = Matrix(((1.0, -0.0, 0.0, 4.0), (-0.0, 1.0, -0.0, 1.5), (-0.0, 0.0, 1.0, -0.0), (-0.0, 0.0, -0.0, 1.0)))
ob_computer_005.location = (-4.236, -1.706, 0.7161)
ob_computer_005.lineart.crease_threshold = 0.0
ob_computer_006.parent = ob_desk_001
ob_computer_006.matrix_parent_inverse = Matrix(((1.0, -0.0, 0.0, 4.0), (-0.0, 1.0, -0.0, 1.5), (-0.0, 0.0, 1.0, -0.0), (-0.0, 0.0, -0.0, 1.0)))
ob_computer_006.location = (-4.461, -1.565, 0.0)
ob_computer_006.lineart.crease_threshold = 0.0
ob_computer_007.parent = ob_desk_001
ob_computer_007.matrix_parent_inverse = Matrix(((1.0, -0.0, 0.0, 4.0), (-0.0, 1.0, -0.0, 1.5), (-0.0, 0.0, 1.0, -0.0), (-0.0, 0.0, -0.0, 1.0)))
ob_computer_007.location = (-3.601, -1.691, 0.7161)
ob_computer_007.rotation_euler = (0.0, -0.0, 0.2406)
ob_computer_007.lineart.crease_threshold = 0.0
ob_desk_002.parent = ob_walls
ob_desk_002.location = (0.0, -1.5, 0.0)
ob_desk_002.lineart.crease_threshold = 0.0
ob_computer_008.parent = ob_desk_001
ob_computer_008.matrix_parent_inverse = Matrix(((1.0, -0.0, 0.0, 4.0), (-0.0, 1.0, -0.0, 1.5), (-0.0, 0.0, 1.0, -0.0), (-0.0, 0.0, -0.0, 1.0)))
ob_computer_008.location = (-8.481, -1.575, 0.7161)
ob_computer_008.rotation_euler = (0.0, -0.0, 0.2184)
ob_computer_008.lineart.crease_threshold = 0.0
ob_computer_009.parent = ob_desk_001
ob_computer_009.matrix_parent_inverse = Matrix(((1.0, -0.0, 0.0, 4.0), (-0.0, 1.0, -0.0, 1.5), (-0.0, 0.0, 1.0, -0.0), (-0.0, 0.0, -0.0, 1.0)))
ob_computer_009.location = (-7.421, -1.391, 0.7161)
ob_computer_009.rotation_euler = (0.0, -0.0, -0.6474)
ob_computer_009.lineart.crease_threshold = 0.0
ob_desk_003.parent = ob_walls
ob_desk_003.location = (-4.006, -4.091, 0.0)
ob_desk_003.rotation_euler = (0.0, -0.0, -0.7951)
ob_desk_003.lineart.crease_threshold = 0.0
ob_chair.parent = ob_walls
ob_chair.location = (-3.124, -3.492, 0.0)
ob_chair.rotation_euler = (0.0, -0.0, 2.18)
ob_chair.lineart.crease_threshold = 0.0
ob_chair_001.parent = ob_walls
ob_chair_001.location = (-3.867, -2.147, 5.588e-09)
ob_chair_001.rotation_euler = (0.0, -0.0, -0.02757)
ob_chair_001.lineart.crease_threshold = 0.0
ob_chair_002.parent = ob_walls
ob_chair_002.location = (4.244, -2.12, 5.588e-09)
ob_chair_002.rotation_euler = (0.0, -0.0, 0.2553)
ob_chair_002.lineart.crease_threshold = 0.0
ob_desk_004.parent = ob_walls
ob_desk_004.location = (0.9227, -3.864, 0.4004)
ob_desk_004.rotation_euler = (-1.381, -0.0, -2.889)
ob_desk_004.lineart.crease_threshold = 0.0
ob_chair_003.parent = ob_walls
ob_chair_003.location = (-1.046, -4.122, 0.478)
ob_chair_003.rotation_euler = (1.571, -0.0, -0.8733)
ob_chair_003.lineart.crease_threshold = 0.0
ob_computer_011.parent = ob_desk_001
ob_computer_011.matrix_parent_inverse = Matrix(((1.0, -0.0, 0.0, 4.0), (-0.0, 1.0, -0.0, 1.5), (-0.0, 0.0, 1.0, -0.0), (-0.0, 0.0, -0.0, 1.0)))
ob_computer_011.location = (-10.02, -3.074, 0.0)
ob_computer_011.rotation_euler = (0.0, -0.0, 2.085)
ob_computer_011.lineart.crease_threshold = 0.0

# ---- collection membership
col_collection.objects.link(ob_walls)
col_collection.objects.link(ob_cube)
col_collection.objects.link(ob_doorknob)
col_collection.objects.link(ob_desk)
col_collection.objects.link(ob_computer_001)
col_collection.objects.link(ob_computer)
col_collection.objects.link(ob_computer_002)
col_collection.objects.link(ob_computer_003)
col_collection.objects.link(ob_desk_001)
col_collection.objects.link(ob_computer_004)
col_collection.objects.link(ob_computer_005)
col_collection.objects.link(ob_computer_006)
col_collection.objects.link(ob_computer_007)
col_collection.objects.link(ob_desk_002)
col_collection.objects.link(ob_computer_008)
col_collection.objects.link(ob_computer_009)
col_collection.objects.link(ob_desk_003)
col_collection.objects.link(ob_chair)
col_collection.objects.link(ob_chair_001)
col_collection.objects.link(ob_chair_002)
col_collection.objects.link(ob_desk_004)
col_collection.objects.link(ob_chair_003)
col_collection.objects.link(ob_computer_011)

# ---- scene / render settings (as saved in the file)
scene.frame_start = 1; scene.frame_end = 250; scene.frame_set(1)
scene.render.engine = 'BLENDER_EEVEE_NEXT'
scene.cycles.use_denoising = False
scene.cycles.samples = 128
scene.cycles.sampling_pattern = 'TABULATED_SOBOL'
scene.cycles.use_adaptive_sampling = False
scene.cycles.use_light_tree = False
scene.view_settings.view_transform = 'Filmic'
bpy.context.view_layer.update()

# ---- added for rendering (the .blend has no active camera and no usable light): camera, sun
cam_auto = bpy.data.cameras.new('AutoCamera')
cam_auto.lens = 50.0
cam_auto.sensor_width = 36.0
cam_auto.clip_end = 1000.0
ob_auto_camera = bpy.data.objects.new('AutoCamera', cam_auto)
scene.collection.objects.link(ob_auto_camera)
ob_auto_camera.location = (14.1269, -21.407, 12.7721)
ob_auto_camera.rotation_euler = (1.09748, -7.21219e-08, 0.694738)
scene.camera = ob_auto_camera
light_auto_sun = bpy.data.lights.new('AutoSun', 'SUN')
light_auto_sun.energy = 3.0
light_auto_sun.angle = 0.0523599
ob_auto_sun = bpy.data.objects.new('AutoSun', light_auto_sun)
scene.collection.objects.link(ob_auto_sun)
ob_auto_sun.rotation_euler = (0.872665, 0.174533, 0.523599)
bpy.context.view_layer.update()
